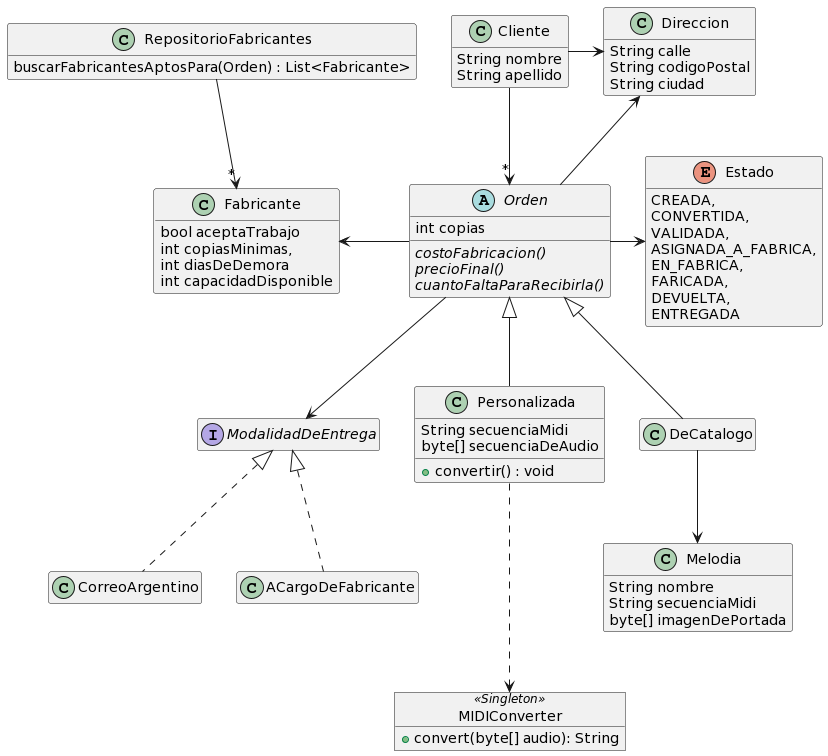

The diagram above was rendered by PlantUML. Its source (embedded in the PNG):
@startuml
class Direccion {
   String calle
   String codigoPostal
   String ciudad 
}

class Cliente {
   String nombre
   String apellido
}

Cliente -> Direccion

Cliente -> "*" Orden

Orden -up-> Direccion 

abstract class Orden {
   int copias
   {abstract} costoFabricacion()
   {abstract} precioFinal()
   {abstract} cuantoFaltaParaRecibirla()
}

Orden -> Estado

enum Estado {
  CREADA,
  CONVERTIDA,
  VALIDADA,
  ASIGNADA_A_FABRICA,
  EN_FABRICA,
  FARICADA,
  DEVUELTA,
  ENTREGADA
}

class Fabricante {
   bool aceptaTrabajo
   int copiasMinimas,
   int diasDeDemora
   int capacidadDisponible
}

Orden -l-> Fabricante

Orden -down-> ModalidadDeEntrega

interface ModalidadDeEntrega {

}

class CorreoArgentino implements ModalidadDeEntrega {

}

class ACargoDeFabricante implements ModalidadDeEntrega {

}

class Personalizada extends Orden {
   String secuenciaMidi
   byte[] secuenciaDeAudio
   + convertir() : void
}

object MIDIConverter <<Singleton>> {
  + convert(byte[] audio): String
}

Personalizada -.-> MIDIConverter

class DeCatalogo extends Orden {

}

DeCatalogo -down-> Melodia

class Melodia {
  String nombre
  String secuenciaMidi
  byte[] imagenDePortada
}

class RepositorioFabricantes {
   buscarFabricantesAptosPara(Orden) : List<Fabricante>
}

RepositorioFabricantes --> "*" Fabricante

hide empty members
@enduml